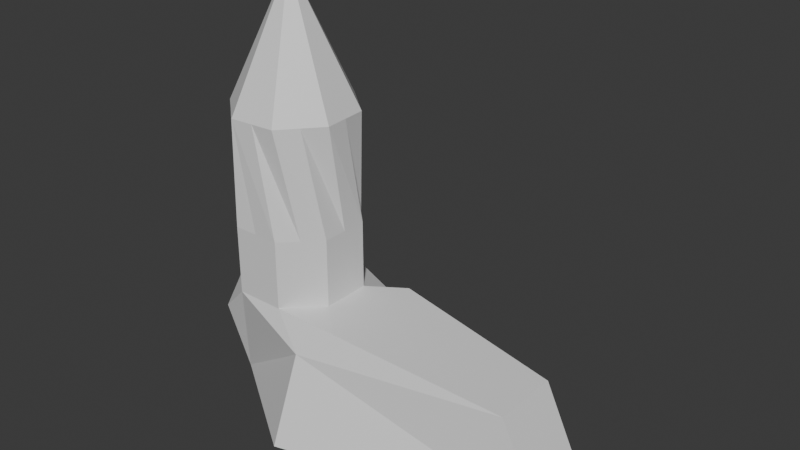 # Source: Building_5.blend  (saved by Blender 4.2.66; exported with 4.5.12 LTS)
import bpy
from mathutils import Matrix  # noqa: F401  (used for matrix-valued properties, if any)

bpy.ops.wm.read_factory_settings(use_empty=True)
scene = bpy.context.scene
scene.name = 'Scene'

# ---- collections
col_collection = bpy.data.collections.new('Collection'); scene.collection.children.link(col_collection)

# ---- materials (node trees are filled in below, after node groups)
mat_material = bpy.data.materials.new('Material')
mat_material.alpha_threshold = 0.0
mat_material.roughness = 0.5
mat_material.line_color = (0.0, 0.0, 0.0, 1.0)

# ---- material node trees
mat_material.use_nodes = True; mat_material.node_tree.nodes.clear()
_N = mat_material.node_tree.nodes; _L = mat_material.node_tree.links
n0 = _N.new('ShaderNodeOutputMaterial'); n0.name = 'Material Output'; n0.location = (300, 300)
n1 = _N.new('ShaderNodeBsdfPrincipled'); n1.name = 'Principled BSDF'; n1.location = (10, 300)
n1.inputs[3].default_value = 1.45
_L.new(n1.outputs[0], n0.inputs[0])
n0.is_active_output = True

# ---- world
world_world = bpy.data.worlds.new('World'); scene.world = world_world
world_world.use_nodes = True; world_world.node_tree.nodes.clear()
_N = world_world.node_tree.nodes; _L = world_world.node_tree.links
n0 = _N.new('ShaderNodeOutputWorld'); n0.name = 'World Output'; n0.location = (300, 300)
n1 = _N.new('ShaderNodeBackground'); n1.name = 'Background'; n1.location = (10, 300)
n1.inputs[0].default_value = (0.05088, 0.05088, 0.05088, 1.0)
_L.new(n1.outputs[0], n0.inputs[0])
n0.is_active_output = True
world_world.color = (0.05088, 0.05088, 0.05088)
world_world.sun_shadow_jitter_overblur = 0.0

# ---- meshes
me_cube = bpy.data.meshes.new('Cube')
me_cube.from_pydata([(0.6323, 1.475, 1.475), (1.475, 0.6323, 1.475), (1.475, -0.6323, 1.475), (0.6323, -1.475, 1.475), (-1.475, 0.6323, 1.475), (-0.6323, 1.475, 1.475), (-0.6323, -1.475, 1.475), (-1.475, -0.6323, 1.475), (0.6323, 1.475, 3.251), (1.475, 0.6323, 3.251), (1.475, -0.6323, 3.251), (0.6323, -1.475, 3.251), (-1.475, 0.6323, 3.251), (-0.6323, 1.475, 3.251), (-0.6323, -1.475, 3.251), (-1.475, -0.6323, 3.251), (1.054, 1.054, 3.251), (1.054, -1.054, 3.251), (-1.054, 1.054, 3.251), (-1.054, -1.054, 3.251), (0.0, 1.475, 3.251), (1.475, 0.0, 3.251), (-1.475, 0.0, 3.251), (0.0, -1.475, 3.251), (1.486, 0.1082, 6.057), (1.53, -0.4864, 6.057), (0.1082, -1.486, 6.057), (-0.4864, -1.53, 6.057), (-0.1082, 1.486, 6.057), (0.4864, 1.53, 6.057), (-1.486, -0.1082, 6.057), (-1.53, 0.4864, 6.057), (0.9647, 1.116, 6.057), (1.443, 0.7027, 6.057), (1.116, -0.9647, 6.057), (0.7027, -1.443, 6.057), (-1.116, 0.9647, 6.057), (-0.9647, -1.116, 6.057), (-0.7027, 1.443, 6.057), (-1.443, -0.7027, 6.057)], [], [(6, 3, 11, 23, 14), (22, 15, 31, 36), (5, 4, 12, 18, 13), (0, 5, 13, 20, 8), (3, 2, 10, 17, 11), (1, 0, 8, 16, 9), (7, 6, 14, 19, 15), (4, 7, 15, 22, 12), (2, 1, 9, 21, 10), (21, 9, 25, 34), (23, 11, 27, 37), (12, 22, 36, 38), (9, 16, 24, 25), (14, 23, 37, 39), (11, 17, 26, 27), (16, 8, 33, 24), (13, 18, 28, 29), (17, 10, 35, 26), (15, 19, 30, 31), (18, 12, 38, 28), (8, 20, 32, 33), (19, 14, 39, 30), (10, 21, 34, 35), (20, 13, 29, 32)])
_uv = me_cube.uv_layers.new(name='UVMap')
_uv.uv.foreach_set('vector', [0.625, 0.9286, 0.625, 0.8214, 0.625, 0.8214, 0.625, 0.875, 0.625, 0.9286, 0.625, 0.125, 0.625, 0.07143, 0.625, 0.07143, 0.625, 0.125, 0.8036, 0.5, 0.625, 0.1786, 0.625, 0.1786, 0.7143, 0.3393, 0.8036, 0.5, 0.625, 0.4286, 0.625, 0.3214, 0.625, 0.3214, 0.625, 0.375, 0.625, 0.4286, 0.6964, 0.75, 0.625, 0.6786, 0.625, 0.6786, 0.6607, 0.7143, 0.6964, 0.75, 0.625, 0.5714, 0.625, 0.4286, 0.625, 0.4286, 0.625, 0.5, 0.625, 0.5714, 0.875, 0.6786, 0.625, 0.9286, 0.625, 0.9286, 0.75, 0.8036, 0.875, 0.6786, 0.625, 0.1786, 0.625, 0.07143, 0.625, 0.07143, 0.625, 0.125, 0.625, 0.1786, 0.625, 0.6786, 0.625, 0.5714, 0.625, 0.5714, 0.625, 0.625, 0.625, 0.6786, 0.625, 0.625, 0.625, 0.5714, 0.625, 0.5714, 0.625, 0.625, 0.625, 0.875, 0.625, 0.8214, 0.625, 0.8214, 0.625, 0.875, 0.625, 0.1786, 0.625, 0.125, 0.625, 0.125, 0.625, 0.1786, 0.625, 0.5714, 0.625, 0.5, 0.625, 0.5, 0.625, 0.5714, 0.625, 0.9286, 0.625, 0.875, 0.625, 0.875, 0.625, 0.9286, 0.6964, 0.75, 0.6607, 0.7143, 0.6607, 0.7143, 0.6964, 0.75, 0.625, 0.5, 0.625, 0.4286, 0.625, 0.4286, 0.625, 0.5, 0.8036, 0.5, 0.7143, 0.3393, 0.7143, 0.3393, 0.8036, 0.5, 0.6607, 0.7143, 0.625, 0.6786, 0.625, 0.6786, 0.6607, 0.7143, 0.875, 0.6786, 0.75, 0.8036, 0.75, 0.8036, 0.875, 0.6786, 0.7143, 0.3393, 0.625, 0.1786, 0.625, 0.1786, 0.7143, 0.3393, 0.625, 0.4286, 0.625, 0.375, 0.625, 0.375, 0.625, 0.4286, 0.75, 0.8036, 0.625, 0.9286, 0.625, 0.9286, 0.75, 0.8036, 0.625, 0.6786, 0.625, 0.625, 0.625, 0.625, 0.625, 0.6786, 0.625, 0.375, 0.625, 0.3214, 0.625, 0.3214, 0.625, 0.375])
me_cube.materials.append(mat_material)
me_cube.use_mirror_vertex_groups = False
me_cube.update()
me_cube_001 = bpy.data.meshes.new('Cube.001')
me_cube_001.from_pydata([(1.475, 2.661, -1.475), (1.475, -2.661, -1.475), (-1.475, 0.6338, -1.475), (-1.475, -0.6338, -1.475), (6.746, 0.8776, 0.8776), (7.866, 0.8776, -1.473), (6.746, -0.8776, 0.8776), (7.866, -0.8776, -1.473), (1.475, 1.79, 0.6931), (0.6323, 1.475, 1.475), (1.475, 0.6323, 1.475), (2.308, 1.381, 1.381), (2.308, -1.381, 1.381), (1.475, -0.6323, 1.475), (0.6323, -1.475, 1.475), (1.475, -1.79, 0.6931), (-1.475, 1.244, 0.6646), (-1.475, 0.6323, 1.475), (-0.6323, 1.475, 1.475), (-1.475, -1.244, 0.6646), (-0.6323, -1.475, 1.475), (-1.475, -0.6323, 1.475)], [], [(12, 15, 1, 7, 6), (3, 19, 21, 17, 16, 2), (2, 0, 1, 3), (1, 15, 14, 20, 19, 3), (11, 10, 13, 12, 6, 4), (5, 4, 6, 7), (2, 16, 18, 9, 8, 0), (1, 0, 5, 7), (8, 9, 10, 11), (12, 13, 14, 15), (16, 17, 18), (19, 20, 21), (0, 8, 11, 4, 5)])
_uv = me_cube_001.uv_layers.new(name='UVMap')
_uv.uv.foreach_set('vector', [0.625, 0.75, 0.5587, 0.75, 0.375, 0.75, 0.375, 0.75, 0.625, 0.75, 0.375, 0.0, 0.5563, 0.0, 0.625, 0.07143, 0.625, 0.1786, 0.5563, 0.25, 0.375, 0.25, 0.125, 0.5, 0.375, 0.5, 0.375, 0.75, 0.125, 0.75, 0.375, 0.75, 0.5587, 0.75, 0.625, 0.8214, 0.625, 0.9286, 0.5563, 1.0, 0.375, 1.0, 0.625, 0.5, 0.625, 0.5714, 0.625, 0.6786, 0.625, 0.75, 0.625, 0.75, 0.625, 0.5, 0.375, 0.5, 0.625, 0.5, 0.625, 0.75, 0.375, 0.75, 0.375, 0.25, 0.5563, 0.25, 0.625, 0.3214, 0.625, 0.4286, 0.5587, 0.5, 0.375, 0.5, 0.375, 0.75, 0.375, 0.5, 0.375, 0.5, 0.375, 0.75, 0.5587, 0.5, 0.625, 0.4286, 0.625, 0.5714, 0.625, 0.5, 0.625, 0.75, 0.625, 0.6786, 0.6964, 0.75, 0.5587, 0.75, 0.5563, 0.25, 0.625, 0.1786, 0.8036, 0.5, 0.5563, 0.0, 0.625, 0.9286, 0.875, 0.6786, 0.375, 0.5, 0.5587, 0.5, 0.625, 0.5, 0.625, 0.5, 0.375, 0.5])
me_cube_001.materials.append(mat_material)
me_cube_001.use_mirror_vertex_groups = False
me_cube_001.update()
me_cube_002 = bpy.data.meshes.new('Cube.002')
me_cube_002.from_pydata([(1.486, 0.1082, 6.057), (1.53, -0.4864, 6.057), (0.1082, -1.486, 6.057), (-0.4864, -1.53, 6.057), (-0.1082, 1.486, 6.057), (0.4864, 1.53, 6.057), (-1.486, -0.1082, 6.057), (-1.53, 0.4864, 6.057), (0.9647, 1.116, 6.057), (1.443, 0.7027, 6.057), (1.116, -0.9647, 6.057), (0.7027, -1.443, 6.057), (-1.116, 0.9647, 6.057), (-0.9647, -1.116, 6.057), (-0.7027, 1.443, 6.057), (-1.443, -0.7027, 6.057), (5.439e-07, 0.0, 9.408)], [], [(6, 15, 16), (9, 8, 16), (8, 5, 16), (11, 10, 16), (10, 1, 16), (12, 7, 16), (14, 12, 16), (13, 3, 16), (1, 0, 16), (15, 13, 16), (0, 9, 16), (3, 2, 16), (2, 11, 16), (5, 4, 16), (4, 14, 16), (7, 6, 16)])
_uv = me_cube_002.uv_layers.new(name='UVMap')
_uv.uv.foreach_set('vector', [0.75, 0.8036, 0.625, 0.9286, 0.75, 0.8036, 0.625, 0.4286, 0.625, 0.375, 0.625, 0.4286, 0.625, 0.375, 0.625, 0.3214, 0.625, 0.375, 0.625, 0.6786, 0.625, 0.625, 0.625, 0.6786, 0.625, 0.625, 0.625, 0.5714, 0.625, 0.625, 0.625, 0.125, 0.625, 0.07143, 0.625, 0.125, 0.625, 0.1786, 0.625, 0.125, 0.625, 0.1786, 0.625, 0.875, 0.625, 0.8214, 0.625, 0.875, 0.625, 0.5714, 0.625, 0.5, 0.625, 0.5714, 0.625, 0.9286, 0.625, 0.875, 0.625, 0.9286, 0.625, 0.5, 0.625, 0.4286, 0.625, 0.5, 0.6964, 0.75, 0.6607, 0.7143, 0.6964, 0.75, 0.6607, 0.7143, 0.625, 0.6786, 0.6607, 0.7143, 0.8036, 0.5, 0.7143, 0.3393, 0.8036, 0.5, 0.7143, 0.3393, 0.625, 0.1786, 0.7143, 0.3393, 0.875, 0.6786, 0.75, 0.8036, 0.875, 0.6786])
me_cube_002.materials.append(mat_material)
me_cube_002.use_mirror_vertex_groups = False
me_cube_002.update()

# ---- objects
ob_tower = bpy.data.objects.new('tower', me_cube)
ob_base = bpy.data.objects.new('base', me_cube_001)
ob_roof = bpy.data.objects.new('roof', me_cube_002)

# ---- transforms, parenting, visibility, modifiers, constraints
ob_tower.location = (0.0, 0.0, 0.0)
ob_tower.lock_rotations_4d = False
ob_tower.empty_display_type = 'ARROWS'
ob_tower.lineart.crease_threshold = 0.0
ob_base.location = (0.0, 0.0, 0.0)
ob_base.lock_rotations_4d = False
ob_base.empty_display_type = 'ARROWS'
ob_base.lineart.crease_threshold = 0.0
ob_roof.location = (0.0, 0.0, 0.0)
ob_roof.lock_rotations_4d = False
ob_roof.empty_display_type = 'ARROWS'
ob_roof.lineart.crease_threshold = 0.0

# ---- collection membership
col_collection.objects.link(ob_tower)
col_collection.objects.link(ob_base)
col_collection.objects.link(ob_roof)

# ---- scene / render settings (as saved in the file)
scene.frame_start = 1; scene.frame_end = 250; scene.frame_set(1)
scene.render.engine = 'BLENDER_EEVEE_NEXT'
bpy.context.view_layer.update()

# ---- added for rendering (the .blend has no active camera and no usable light): camera, sun
cam_auto = bpy.data.cameras.new('AutoCamera')
cam_auto.lens = 50.0
cam_auto.sensor_width = 36.0
cam_auto.clip_end = 1000.0
ob_auto_camera = bpy.data.objects.new('AutoCamera', cam_auto)
scene.collection.objects.link(ob_auto_camera)
ob_auto_camera.location = (17.3532, -17.022, 15.3143)
ob_auto_camera.rotation_euler = (1.09748, -7.21219e-08, 0.694738)
scene.camera = ob_auto_camera
light_auto_sun = bpy.data.lights.new('AutoSun', 'SUN')
light_auto_sun.energy = 3.0
light_auto_sun.angle = 0.0523599
ob_auto_sun = bpy.data.objects.new('AutoSun', light_auto_sun)
scene.collection.objects.link(ob_auto_sun)
ob_auto_sun.rotation_euler = (0.872665, 0.174533, 0.523599)
bpy.context.view_layer.update()
